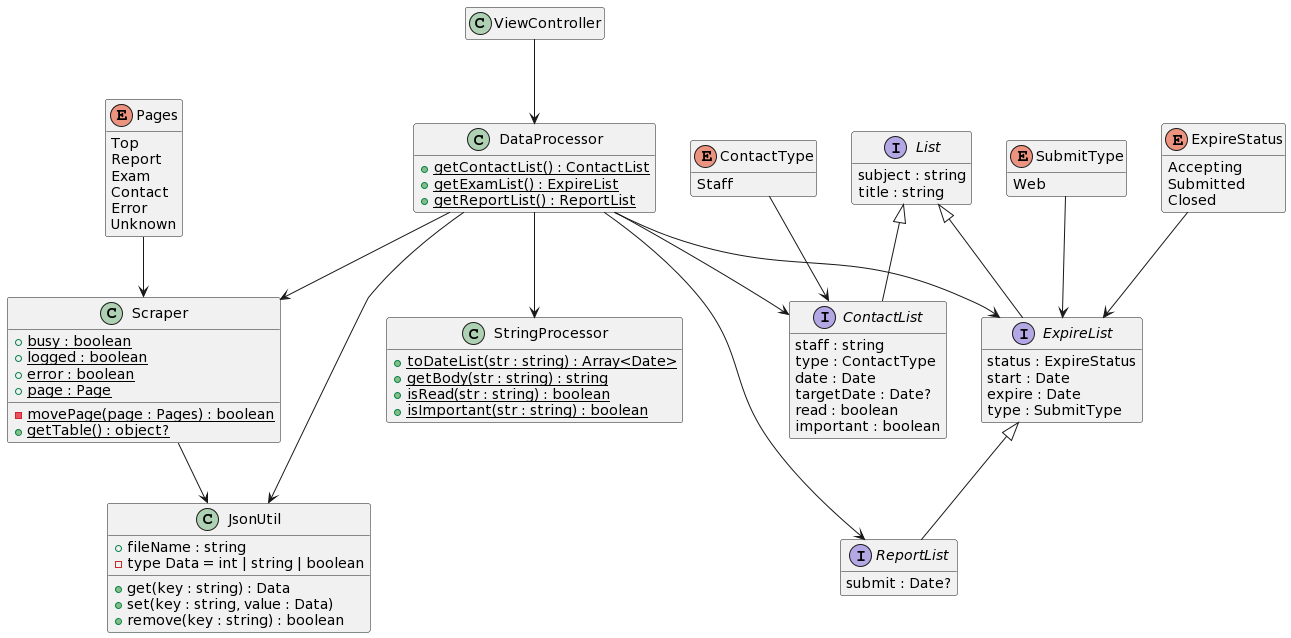

The diagram above was rendered by PlantUML. Its source (embedded in the PNG):
@startuml
hide empty fields
hide empty methods

class ViewController {
}

class Scraper {
    {static} +busy : boolean
    {static} +logged : boolean
    {static} +error : boolean
    {static} +page : Page
    {static} -movePage(page : Pages) : boolean
    {static} +getTable() : object?
}

class DataProcessor {
    {static} +getContactList() : ContactList
    {static} +getExamList() : ExpireList
    {static} +getReportList() : ReportList
}

class StringProcessor {
    {static} +toDateList(str : string) : Array<Date>
    {static} +getBody(str : string) : string
    {static} +isRead(str : string) : boolean
    {static} +isImportant(str : string) : boolean
}

class JsonUtil {
    +fileName : string
    -type Data = int | string | boolean
    +get(key : string) : Data
    +set(key : string, value : Data)
    +remove(key : string) : boolean
}

interface List {
    subject : string
    title : string
}

interface ContactList extends List {
    staff : string
    type : ContactType
    date : Date
    targetDate : Date?
    read : boolean
    important : boolean
}

interface ExpireList extends List {
    status : ExpireStatus
    start : Date
    expire : Date
    type : SubmitType
}

interface ReportList extends ExpireList {
    submit : Date?
}

enum Pages {
    Top
    Report
    Exam
    Contact
    Error
    Unknown
}

enum ContactType {
    Staff
}

enum SubmitType {
    Web
}

enum ExpireStatus {
    Accepting
    Submitted
    Closed
}

ViewController --> DataProcessor
DataProcessor --> Scraper
DataProcessor --> ContactList
DataProcessor --> ExpireList
DataProcessor --> ReportList
DataProcessor --> StringProcessor
DataProcessor --> JsonUtil
Scraper --> JsonUtil
ContactType --> ContactList
SubmitType --> ExpireList
Pages --> Scraper
ExpireStatus --> ExpireList
@enduml